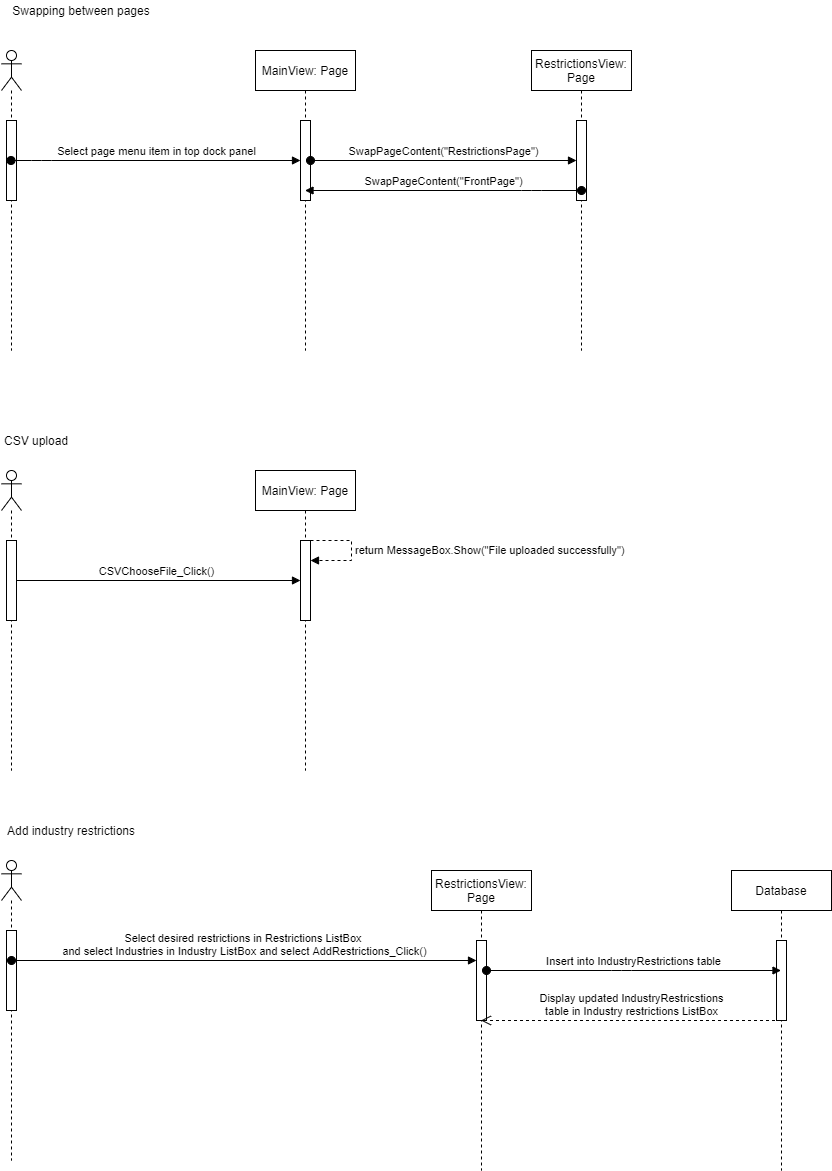

The diagram above was exported from draw.io. Its source (the exported page's mxGraphModel, read from the mxfile embedded in the PNG):
<mxGraphModel dx="1209" dy="689" grid="1" gridSize="10" guides="1" tooltips="1" connect="1" arrows="1" fold="1" page="1" pageScale="1" pageWidth="827" pageHeight="1169" math="0" shadow="0">
  <root>
    <mxCell id="0" />
    <mxCell id="1" parent="0" />
    <mxCell id="ro5UA6rU5Jj8YGo2Inij-1" value="" style="shape=umlLifeline;participant=umlActor;perimeter=lifelinePerimeter;whiteSpace=wrap;html=1;container=1;collapsible=0;recursiveResize=0;verticalAlign=top;spacingTop=36;outlineConnect=0;" parent="1" vertex="1">
      <mxGeometry x="60" y="120" width="20" height="300" as="geometry" />
    </mxCell>
    <mxCell id="2-WL-EOH4LVNcqSgkj3c-9" value="" style="html=1;points=[];perimeter=orthogonalPerimeter;" parent="ro5UA6rU5Jj8YGo2Inij-1" vertex="1">
      <mxGeometry x="5" y="70" width="10" height="80" as="geometry" />
    </mxCell>
    <mxCell id="ro5UA6rU5Jj8YGo2Inij-6" value="Swapping between pages" style="text;html=1;strokeColor=none;fillColor=none;align=center;verticalAlign=middle;whiteSpace=wrap;rounded=0;" parent="1" vertex="1">
      <mxGeometry x="60" y="70" width="160" height="20" as="geometry" />
    </mxCell>
    <mxCell id="ro5UA6rU5Jj8YGo2Inij-7" value="MainView: Page" style="shape=umlLifeline;perimeter=lifelinePerimeter;whiteSpace=wrap;html=1;container=1;collapsible=0;recursiveResize=0;outlineConnect=0;" parent="1" vertex="1">
      <mxGeometry x="314" y="120" width="100" height="300" as="geometry" />
    </mxCell>
    <mxCell id="ro5UA6rU5Jj8YGo2Inij-9" value="" style="html=1;points=[];perimeter=orthogonalPerimeter;" parent="ro5UA6rU5Jj8YGo2Inij-7" vertex="1">
      <mxGeometry x="45" y="70" width="10" height="80" as="geometry" />
    </mxCell>
    <mxCell id="ro5UA6rU5Jj8YGo2Inij-8" value="RestrictionsView: Page" style="shape=umlLifeline;perimeter=lifelinePerimeter;whiteSpace=wrap;html=1;container=1;collapsible=0;recursiveResize=0;outlineConnect=0;" parent="1" vertex="1">
      <mxGeometry x="590" y="120" width="100" height="300" as="geometry" />
    </mxCell>
    <mxCell id="2-WL-EOH4LVNcqSgkj3c-1" value="" style="html=1;points=[];perimeter=orthogonalPerimeter;" parent="ro5UA6rU5Jj8YGo2Inij-8" vertex="1">
      <mxGeometry x="45" y="70" width="10" height="80" as="geometry" />
    </mxCell>
    <mxCell id="2-WL-EOH4LVNcqSgkj3c-3" value="SwapPageContent(&quot;FrontPage&quot;)" style="html=1;verticalAlign=bottom;startArrow=oval;startFill=1;endArrow=block;startSize=8;" parent="ro5UA6rU5Jj8YGo2Inij-8" target="ro5UA6rU5Jj8YGo2Inij-7" edge="1">
      <mxGeometry width="60" relative="1" as="geometry">
        <mxPoint x="50" y="140" as="sourcePoint" />
        <mxPoint x="110" y="130" as="targetPoint" />
        <Array as="points">
          <mxPoint y="140" />
        </Array>
      </mxGeometry>
    </mxCell>
    <mxCell id="ro5UA6rU5Jj8YGo2Inij-10" value="Select page menu item in top dock panel" style="html=1;verticalAlign=bottom;startArrow=oval;endArrow=block;startSize=8;" parent="1" source="ro5UA6rU5Jj8YGo2Inij-1" target="ro5UA6rU5Jj8YGo2Inij-9" edge="1">
      <mxGeometry relative="1" as="geometry">
        <mxPoint x="155" y="190" as="sourcePoint" />
        <Array as="points">
          <mxPoint x="100" y="230" />
        </Array>
      </mxGeometry>
    </mxCell>
    <mxCell id="2-WL-EOH4LVNcqSgkj3c-2" value="SwapPageContent(&quot;RestrictionsPage&quot;)" style="html=1;verticalAlign=bottom;startArrow=oval;endArrow=block;startSize=8;" parent="1" source="ro5UA6rU5Jj8YGo2Inij-9" target="2-WL-EOH4LVNcqSgkj3c-1" edge="1">
      <mxGeometry relative="1" as="geometry">
        <mxPoint x="535" y="190" as="sourcePoint" />
      </mxGeometry>
    </mxCell>
    <mxCell id="2-WL-EOH4LVNcqSgkj3c-4" value="CSV upload" style="text;html=1;strokeColor=none;fillColor=none;align=center;verticalAlign=middle;whiteSpace=wrap;rounded=0;" parent="1" vertex="1">
      <mxGeometry x="60" y="500" width="70" height="20" as="geometry" />
    </mxCell>
    <mxCell id="2-WL-EOH4LVNcqSgkj3c-5" value="" style="shape=umlLifeline;participant=umlActor;perimeter=lifelinePerimeter;whiteSpace=wrap;html=1;container=1;collapsible=0;recursiveResize=0;verticalAlign=top;spacingTop=36;outlineConnect=0;" parent="1" vertex="1">
      <mxGeometry x="60" y="540" width="20" height="300" as="geometry" />
    </mxCell>
    <mxCell id="2-WL-EOH4LVNcqSgkj3c-8" value="CSVChooseFile_Click()" style="html=1;verticalAlign=bottom;startArrow=oval;startFill=1;endArrow=block;startSize=8;" parent="2-WL-EOH4LVNcqSgkj3c-5" target="2-WL-EOH4LVNcqSgkj3c-7" edge="1">
      <mxGeometry width="60" relative="1" as="geometry">
        <mxPoint x="10" y="110" as="sourcePoint" />
        <mxPoint x="70" y="110" as="targetPoint" />
      </mxGeometry>
    </mxCell>
    <mxCell id="2-WL-EOH4LVNcqSgkj3c-10" value="" style="html=1;points=[];perimeter=orthogonalPerimeter;" parent="2-WL-EOH4LVNcqSgkj3c-5" vertex="1">
      <mxGeometry x="5" y="70" width="10" height="80" as="geometry" />
    </mxCell>
    <mxCell id="2-WL-EOH4LVNcqSgkj3c-6" value="MainView: Page" style="shape=umlLifeline;perimeter=lifelinePerimeter;whiteSpace=wrap;html=1;container=1;collapsible=0;recursiveResize=0;outlineConnect=0;" parent="1" vertex="1">
      <mxGeometry x="314" y="540" width="100" height="300" as="geometry" />
    </mxCell>
    <mxCell id="2-WL-EOH4LVNcqSgkj3c-7" value="" style="html=1;points=[];perimeter=orthogonalPerimeter;" parent="2-WL-EOH4LVNcqSgkj3c-6" vertex="1">
      <mxGeometry x="45" y="70" width="10" height="80" as="geometry" />
    </mxCell>
    <mxCell id="2-WL-EOH4LVNcqSgkj3c-12" value="&lt;span style=&quot;font-size: 11px ; text-align: center&quot;&gt;return MessageBox.Show(&quot;File uploaded successfully&quot;)&lt;/span&gt;" style="edgeStyle=orthogonalEdgeStyle;html=1;align=left;spacingLeft=2;endArrow=block;rounded=0;dashed=1;fontSize=7;" parent="2-WL-EOH4LVNcqSgkj3c-6" source="2-WL-EOH4LVNcqSgkj3c-7" target="2-WL-EOH4LVNcqSgkj3c-7" edge="1">
      <mxGeometry relative="1" as="geometry">
        <mxPoint x="1006" y="70" as="sourcePoint" />
        <Array as="points">
          <mxPoint x="96" y="70" />
          <mxPoint x="96" y="90" />
        </Array>
        <mxPoint x="50" y="100" as="targetPoint" />
      </mxGeometry>
    </mxCell>
    <mxCell id="2-WL-EOH4LVNcqSgkj3c-13" value="Add industry restrictions" style="text;html=1;strokeColor=none;fillColor=none;align=center;verticalAlign=middle;whiteSpace=wrap;rounded=0;" parent="1" vertex="1">
      <mxGeometry x="60" y="890" width="140" height="20" as="geometry" />
    </mxCell>
    <mxCell id="2-WL-EOH4LVNcqSgkj3c-14" value="" style="shape=umlLifeline;participant=umlActor;perimeter=lifelinePerimeter;whiteSpace=wrap;html=1;container=1;collapsible=0;recursiveResize=0;verticalAlign=top;spacingTop=36;outlineConnect=0;" parent="1" vertex="1">
      <mxGeometry x="60" y="930" width="20" height="300" as="geometry" />
    </mxCell>
    <mxCell id="2-WL-EOH4LVNcqSgkj3c-15" value="" style="html=1;points=[];perimeter=orthogonalPerimeter;" parent="2-WL-EOH4LVNcqSgkj3c-14" vertex="1">
      <mxGeometry x="5" y="70" width="10" height="80" as="geometry" />
    </mxCell>
    <mxCell id="2-WL-EOH4LVNcqSgkj3c-19" value="Select desired restrictions in Restrictions ListBox &lt;br&gt;and select Industries in Industry ListBox and select AddRestrictions_Click()&lt;br&gt;" style="html=1;verticalAlign=bottom;startArrow=oval;startFill=1;endArrow=block;startSize=8;" parent="2-WL-EOH4LVNcqSgkj3c-14" target="2-WL-EOH4LVNcqSgkj3c-17" edge="1">
      <mxGeometry width="60" relative="1" as="geometry">
        <mxPoint x="10" y="100" as="sourcePoint" />
        <mxPoint x="70" y="100" as="targetPoint" />
      </mxGeometry>
    </mxCell>
    <mxCell id="2-WL-EOH4LVNcqSgkj3c-16" value="RestrictionsView: Page" style="shape=umlLifeline;perimeter=lifelinePerimeter;whiteSpace=wrap;html=1;container=1;collapsible=0;recursiveResize=0;outlineConnect=0;" parent="1" vertex="1">
      <mxGeometry x="490" y="940" width="100" height="300" as="geometry" />
    </mxCell>
    <mxCell id="2-WL-EOH4LVNcqSgkj3c-17" value="" style="html=1;points=[];perimeter=orthogonalPerimeter;" parent="2-WL-EOH4LVNcqSgkj3c-16" vertex="1">
      <mxGeometry x="45" y="70" width="10" height="80" as="geometry" />
    </mxCell>
    <mxCell id="2-WL-EOH4LVNcqSgkj3c-20" value="Database" style="shape=umlLifeline;perimeter=lifelinePerimeter;whiteSpace=wrap;html=1;container=1;collapsible=0;recursiveResize=0;outlineConnect=0;" parent="1" vertex="1">
      <mxGeometry x="790" y="940" width="100" height="300" as="geometry" />
    </mxCell>
    <mxCell id="2-WL-EOH4LVNcqSgkj3c-21" value="" style="html=1;points=[];perimeter=orthogonalPerimeter;" parent="2-WL-EOH4LVNcqSgkj3c-20" vertex="1">
      <mxGeometry x="45" y="70" width="10" height="80" as="geometry" />
    </mxCell>
    <mxCell id="2-WL-EOH4LVNcqSgkj3c-23" value="Display updated IndustryRestricstions&lt;br&gt;table in Industry restrictions ListBox" style="html=1;verticalAlign=bottom;endArrow=open;dashed=1;endSize=8;" parent="1" source="2-WL-EOH4LVNcqSgkj3c-20" target="2-WL-EOH4LVNcqSgkj3c-16" edge="1">
      <mxGeometry relative="1" as="geometry">
        <mxPoint x="770" y="1070" as="sourcePoint" />
        <mxPoint x="690" y="1070" as="targetPoint" />
      </mxGeometry>
    </mxCell>
    <mxCell id="2-WL-EOH4LVNcqSgkj3c-22" value="Insert into IndustryRestrictions table" style="html=1;verticalAlign=bottom;startArrow=oval;startFill=1;endArrow=block;startSize=8;" parent="1" source="2-WL-EOH4LVNcqSgkj3c-17" target="2-WL-EOH4LVNcqSgkj3c-20" edge="1">
      <mxGeometry width="60" relative="1" as="geometry">
        <mxPoint x="540" y="1050" as="sourcePoint" />
        <mxPoint x="600" y="1050" as="targetPoint" />
        <Array as="points">
          <mxPoint x="680" y="1040" />
        </Array>
      </mxGeometry>
    </mxCell>
  </root>
</mxGraphModel>